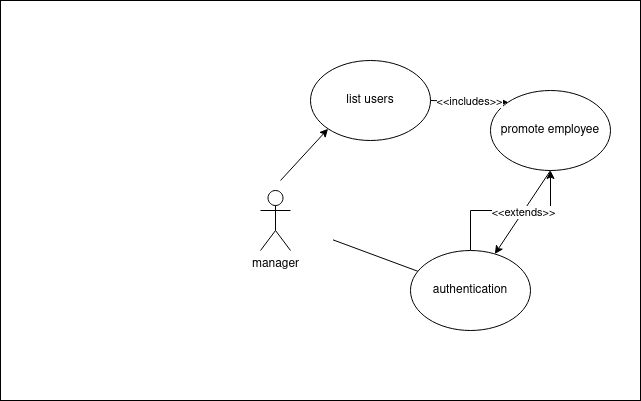

The diagram above was exported from draw.io. Its source (the exported page's mxGraphModel, read from the mxfile embedded in the PNG):
<mxGraphModel dx="2620" dy="1222" grid="1" gridSize="10" guides="1" tooltips="1" connect="1" arrows="1" fold="1" page="1" pageScale="1" pageWidth="850" pageHeight="1100" math="0" shadow="0">
  <root>
    <mxCell id="0" />
    <mxCell id="1" parent="0" />
    <mxCell id="EcrsFUpVMihn8-KZ1OKB-2" value="" style="rounded=0;whiteSpace=wrap;html=1;" vertex="1" parent="1">
      <mxGeometry x="-160" y="260" width="640" height="400" as="geometry" />
    </mxCell>
    <mxCell id="EcrsFUpVMihn8-KZ1OKB-4" value="promote employee" style="ellipse;whiteSpace=wrap;html=1;" vertex="1" parent="1">
      <mxGeometry x="330" y="350" width="120" height="80" as="geometry" />
    </mxCell>
    <mxCell id="EcrsFUpVMihn8-KZ1OKB-10" value="" style="edgeStyle=orthogonalEdgeStyle;rounded=0;orthogonalLoop=1;jettySize=auto;html=1;" edge="1" parent="1" source="EcrsFUpVMihn8-KZ1OKB-5" target="EcrsFUpVMihn8-KZ1OKB-4">
      <mxGeometry relative="1" as="geometry" />
    </mxCell>
    <mxCell id="EcrsFUpVMihn8-KZ1OKB-5" value="authentication" style="ellipse;whiteSpace=wrap;html=1;" vertex="1" parent="1">
      <mxGeometry x="250" y="510" width="120" height="80" as="geometry" />
    </mxCell>
    <mxCell id="EcrsFUpVMihn8-KZ1OKB-7" value="" style="endArrow=none;html=1;rounded=0;" edge="1" parent="1" source="EcrsFUpVMihn8-KZ1OKB-5">
      <mxGeometry width="50" height="50" relative="1" as="geometry">
        <mxPoint x="640" y="800" as="sourcePoint" />
        <mxPoint x="172.51449212635998" y="499.34744446760624" as="targetPoint" />
      </mxGeometry>
    </mxCell>
    <mxCell id="EcrsFUpVMihn8-KZ1OKB-8" value="" style="endArrow=classic;html=1;rounded=0;exitX=0.5;exitY=1;exitDx=0;exitDy=0;" edge="1" parent="1" source="EcrsFUpVMihn8-KZ1OKB-4" target="EcrsFUpVMihn8-KZ1OKB-5">
      <mxGeometry relative="1" as="geometry">
        <mxPoint x="610" y="780" as="sourcePoint" />
        <mxPoint x="710" y="780" as="targetPoint" />
      </mxGeometry>
    </mxCell>
    <mxCell id="EcrsFUpVMihn8-KZ1OKB-9" value="&amp;lt;&amp;lt;extends&amp;gt;&amp;gt;" style="edgeLabel;resizable=0;html=1;align=center;verticalAlign=middle;" connectable="0" vertex="1" parent="EcrsFUpVMihn8-KZ1OKB-8">
      <mxGeometry relative="1" as="geometry" />
    </mxCell>
    <mxCell id="EcrsFUpVMihn8-KZ1OKB-11" value="list users" style="ellipse;whiteSpace=wrap;html=1;" vertex="1" parent="1">
      <mxGeometry x="150" y="320" width="120" height="80" as="geometry" />
    </mxCell>
    <mxCell id="EcrsFUpVMihn8-KZ1OKB-12" value="" style="endArrow=classic;html=1;rounded=0;exitX=0.5;exitY=0;exitDx=0;exitDy=0;entryX=0;entryY=1;entryDx=0;entryDy=0;" edge="1" parent="1" target="EcrsFUpVMihn8-KZ1OKB-11">
      <mxGeometry relative="1" as="geometry">
        <mxPoint x="120" y="440" as="sourcePoint" />
        <mxPoint x="710" y="780" as="targetPoint" />
      </mxGeometry>
    </mxCell>
    <mxCell id="EcrsFUpVMihn8-KZ1OKB-14" value="" style="endArrow=classic;html=1;rounded=0;exitX=1;exitY=0.5;exitDx=0;exitDy=0;entryX=0;entryY=0;entryDx=0;entryDy=0;" edge="1" parent="1" source="EcrsFUpVMihn8-KZ1OKB-11" target="EcrsFUpVMihn8-KZ1OKB-4">
      <mxGeometry relative="1" as="geometry">
        <mxPoint x="610" y="780" as="sourcePoint" />
        <mxPoint x="710" y="780" as="targetPoint" />
      </mxGeometry>
    </mxCell>
    <mxCell id="EcrsFUpVMihn8-KZ1OKB-15" value="&amp;lt;&amp;lt;includes&amp;gt;&amp;gt;" style="edgeLabel;resizable=0;html=1;align=center;verticalAlign=middle;" connectable="0" vertex="1" parent="EcrsFUpVMihn8-KZ1OKB-14">
      <mxGeometry relative="1" as="geometry" />
    </mxCell>
    <mxCell id="EcrsFUpVMihn8-KZ1OKB-17" value="manager" style="shape=umlActor;verticalLabelPosition=bottom;verticalAlign=top;html=1;outlineConnect=0;" vertex="1" parent="1">
      <mxGeometry x="100" y="450" width="30" height="60" as="geometry" />
    </mxCell>
  </root>
</mxGraphModel>